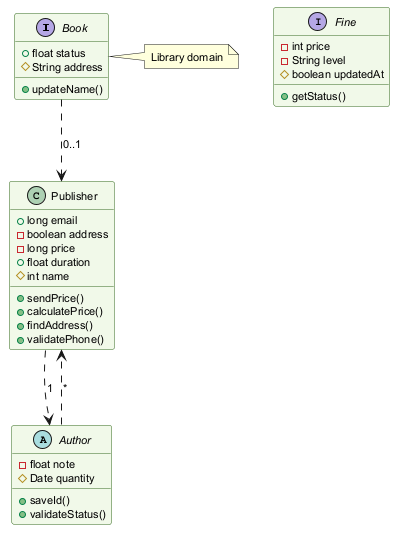

The diagram above was rendered by PlantUML. Its source (embedded in the PNG):
@startuml
skinparam backgroundColor #FFFFFF
skinparam classBackgroundColor #F1F8E9
skinparam classBorderColor #33691E
skinparam defaultFontSize 11
interface Book {
  +float status
  #String address
  +updateName()
}
abstract class Author {
  -float note
  #Date quantity
  +saveId()
  +validateStatus()
}
interface Fine {
  -int price
  -String level
  #boolean updatedAt
  +getStatus()
}
class Publisher {
  +long email
  -boolean address
  -long price
  +float duration
  #int name
  +sendPrice()
  +calculatePrice()
  +findAddress()
  +validatePhone()
}
Book ..> Publisher : "0..1"
Author ..> Publisher : "*"
Publisher ..> Author : "1"
note right of Book : Library domain
@enduml